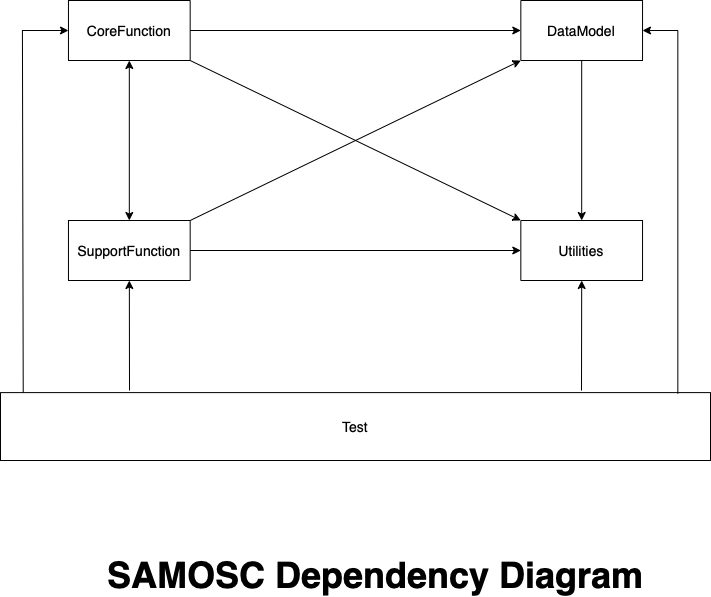

The diagram above was exported from draw.io. Its source (the exported page's mxGraphModel, read from the mxfile embedded in the PNG):
<mxGraphModel dx="642" dy="544" grid="1" gridSize="10" guides="1" tooltips="1" connect="1" arrows="1" fold="1" page="1" pageScale="1" pageWidth="1169" pageHeight="827" math="0" shadow="0">
  <root>
    <mxCell id="0" />
    <mxCell id="1" parent="0" />
    <mxCell id="NYY7fLyEMhTBbdB5fEYn-21" value="" style="group" parent="1" vertex="1" connectable="0">
      <mxGeometry x="230" y="130" width="710" height="430" as="geometry" />
    </mxCell>
    <mxCell id="NYY7fLyEMhTBbdB5fEYn-16" value="&lt;font style=&quot;font-size: 14px&quot;&gt;Test&lt;/font&gt;" style="rounded=0;whiteSpace=wrap;html=1;" parent="NYY7fLyEMhTBbdB5fEYn-21" vertex="1">
      <mxGeometry y="362.10526315789474" width="710" height="67.89473684210526" as="geometry" />
    </mxCell>
    <mxCell id="NYY7fLyEMhTBbdB5fEYn-19" value="" style="endArrow=classic;html=1;rounded=0;entryX=0;entryY=0.5;entryDx=0;entryDy=0;exitX=0.032;exitY=0;exitDx=0;exitDy=0;exitPerimeter=0;" parent="NYY7fLyEMhTBbdB5fEYn-21" source="NYY7fLyEMhTBbdB5fEYn-16" target="NYY7fLyEMhTBbdB5fEYn-1" edge="1">
      <mxGeometry width="50" height="50" relative="1" as="geometry">
        <mxPoint x="21.846153846153843" y="373.42105263157896" as="sourcePoint" />
        <mxPoint x="76.46153846153847" y="316.84210526315786" as="targetPoint" />
        <Array as="points">
          <mxPoint x="21.846153846153843" />
        </Array>
      </mxGeometry>
    </mxCell>
    <mxCell id="NYY7fLyEMhTBbdB5fEYn-20" value="" style="endArrow=classic;html=1;rounded=0;entryX=1;entryY=0.5;entryDx=0;entryDy=0;exitX=0.954;exitY=0.017;exitDx=0;exitDy=0;exitPerimeter=0;" parent="NYY7fLyEMhTBbdB5fEYn-21" source="NYY7fLyEMhTBbdB5fEYn-16" target="NYY7fLyEMhTBbdB5fEYn-5" edge="1">
      <mxGeometry width="50" height="50" relative="1" as="geometry">
        <mxPoint x="666.3076923076923" y="373.42105263157896" as="sourcePoint" />
        <mxPoint x="681.5999999999999" as="targetPoint" />
        <Array as="points">
          <mxPoint x="677.2307692307692" />
        </Array>
      </mxGeometry>
    </mxCell>
    <mxCell id="NYY7fLyEMhTBbdB5fEYn-1" value="&lt;font style=&quot;font-size: 14px&quot;&gt;CoreFunction&lt;/font&gt;" style="rounded=0;whiteSpace=wrap;html=1;" parent="NYY7fLyEMhTBbdB5fEYn-21" vertex="1">
      <mxGeometry x="67.95714285714286" y="-30" width="121.71428571428571" height="60" as="geometry" />
    </mxCell>
    <mxCell id="NYY7fLyEMhTBbdB5fEYn-3" value="&lt;font style=&quot;font-size: 14px&quot;&gt;Utilities&lt;/font&gt;" style="rounded=0;whiteSpace=wrap;html=1;" parent="NYY7fLyEMhTBbdB5fEYn-21" vertex="1">
      <mxGeometry x="520.3285714285714" y="190" width="121.71428571428571" height="60" as="geometry" />
    </mxCell>
    <mxCell id="NYY7fLyEMhTBbdB5fEYn-4" value="&lt;font style=&quot;font-size: 14px&quot;&gt;SupportFunction&lt;/font&gt;" style="rounded=0;whiteSpace=wrap;html=1;" parent="NYY7fLyEMhTBbdB5fEYn-21" vertex="1">
      <mxGeometry x="67.95714285714286" y="190" width="121.71428571428571" height="60" as="geometry" />
    </mxCell>
    <mxCell id="NYY7fLyEMhTBbdB5fEYn-5" value="&lt;font style=&quot;font-size: 14px&quot;&gt;DataModel&lt;/font&gt;" style="rounded=0;whiteSpace=wrap;html=1;" parent="NYY7fLyEMhTBbdB5fEYn-21" vertex="1">
      <mxGeometry x="520.3285714285714" y="-30" width="121.71428571428571" height="60" as="geometry" />
    </mxCell>
    <mxCell id="NYY7fLyEMhTBbdB5fEYn-6" value="" style="endArrow=classic;html=1;rounded=0;exitX=1;exitY=0.5;exitDx=0;exitDy=0;entryX=0;entryY=0.5;entryDx=0;entryDy=0;" parent="NYY7fLyEMhTBbdB5fEYn-21" source="NYY7fLyEMhTBbdB5fEYn-1" target="NYY7fLyEMhTBbdB5fEYn-5" edge="1">
      <mxGeometry width="50" height="50" relative="1" as="geometry">
        <mxPoint x="311.38571428571424" y="25" as="sourcePoint" />
        <mxPoint x="362.09999999999997" y="-25" as="targetPoint" />
      </mxGeometry>
    </mxCell>
    <mxCell id="NYY7fLyEMhTBbdB5fEYn-7" value="" style="endArrow=classic;html=1;rounded=0;" parent="NYY7fLyEMhTBbdB5fEYn-21" target="NYY7fLyEMhTBbdB5fEYn-3" edge="1">
      <mxGeometry width="50" height="50" relative="1" as="geometry">
        <mxPoint x="581.1857142857143" y="30" as="sourcePoint" />
        <mxPoint x="631.9" y="-20" as="targetPoint" />
      </mxGeometry>
    </mxCell>
    <mxCell id="NYY7fLyEMhTBbdB5fEYn-8" value="" style="endArrow=classic;html=1;rounded=0;exitX=1;exitY=0.5;exitDx=0;exitDy=0;entryX=0;entryY=0.5;entryDx=0;entryDy=0;" parent="NYY7fLyEMhTBbdB5fEYn-21" source="NYY7fLyEMhTBbdB5fEYn-4" target="NYY7fLyEMhTBbdB5fEYn-3" edge="1">
      <mxGeometry width="50" height="50" relative="1" as="geometry">
        <mxPoint x="291.09999999999997" y="245" as="sourcePoint" />
        <mxPoint x="341.8142857142857" y="195" as="targetPoint" />
      </mxGeometry>
    </mxCell>
    <mxCell id="NYY7fLyEMhTBbdB5fEYn-9" value="" style="endArrow=classic;startArrow=classic;html=1;rounded=0;exitX=0.5;exitY=0;exitDx=0;exitDy=0;entryX=0.5;entryY=1;entryDx=0;entryDy=0;" parent="NYY7fLyEMhTBbdB5fEYn-21" source="NYY7fLyEMhTBbdB5fEYn-4" target="NYY7fLyEMhTBbdB5fEYn-1" edge="1">
      <mxGeometry width="50" height="50" relative="1" as="geometry">
        <mxPoint x="103.45714285714286" y="110" as="sourcePoint" />
        <mxPoint x="154.17142857142858" y="60" as="targetPoint" />
      </mxGeometry>
    </mxCell>
    <mxCell id="NYY7fLyEMhTBbdB5fEYn-11" value="" style="endArrow=classic;html=1;rounded=0;entryX=0;entryY=1;entryDx=0;entryDy=0;exitX=1;exitY=0;exitDx=0;exitDy=0;" parent="NYY7fLyEMhTBbdB5fEYn-21" source="NYY7fLyEMhTBbdB5fEYn-4" target="NYY7fLyEMhTBbdB5fEYn-5" edge="1">
      <mxGeometry width="50" height="50" relative="1" as="geometry">
        <mxPoint x="195.75714285714284" y="250" as="sourcePoint" />
        <mxPoint x="504.09999999999997" y="50" as="targetPoint" />
      </mxGeometry>
    </mxCell>
    <mxCell id="NYY7fLyEMhTBbdB5fEYn-14" value="" style="endArrow=classic;html=1;rounded=0;entryX=0;entryY=0;entryDx=0;entryDy=0;exitX=1;exitY=1;exitDx=0;exitDy=0;" parent="NYY7fLyEMhTBbdB5fEYn-21" source="NYY7fLyEMhTBbdB5fEYn-1" target="NYY7fLyEMhTBbdB5fEYn-3" edge="1">
      <mxGeometry width="50" height="50" relative="1" as="geometry">
        <mxPoint x="205.89999999999998" y="60" as="sourcePoint" />
        <mxPoint x="504.09999999999997" y="130" as="targetPoint" />
      </mxGeometry>
    </mxCell>
    <mxCell id="NYY7fLyEMhTBbdB5fEYn-18" value="" style="endArrow=classic;html=1;rounded=0;entryX=0.5;entryY=1;entryDx=0;entryDy=0;" parent="NYY7fLyEMhTBbdB5fEYn-21" target="NYY7fLyEMhTBbdB5fEYn-3" edge="1">
      <mxGeometry width="50" height="50" relative="1" as="geometry">
        <mxPoint x="581" y="360" as="sourcePoint" />
        <mxPoint x="547.2071428571428" y="280" as="targetPoint" />
      </mxGeometry>
    </mxCell>
    <mxCell id="2" value="" style="endArrow=classic;html=1;rounded=0;entryX=0.5;entryY=1;entryDx=0;entryDy=0;" parent="NYY7fLyEMhTBbdB5fEYn-21" target="NYY7fLyEMhTBbdB5fEYn-4" edge="1">
      <mxGeometry width="50" height="50" relative="1" as="geometry">
        <mxPoint x="129" y="360" as="sourcePoint" />
        <mxPoint x="142" y="310" as="targetPoint" />
      </mxGeometry>
    </mxCell>
    <mxCell id="3" value="&lt;b style=&quot;font-size: 36px&quot;&gt;SAMOSC Dependency Diagram&lt;br&gt;&lt;/b&gt;" style="text;html=1;resizable=0;autosize=1;align=center;verticalAlign=middle;points=[];fillColor=none;strokeColor=none;rounded=0;" parent="1" vertex="1">
      <mxGeometry x="330" y="660" width="550" height="30" as="geometry" />
    </mxCell>
  </root>
</mxGraphModel>